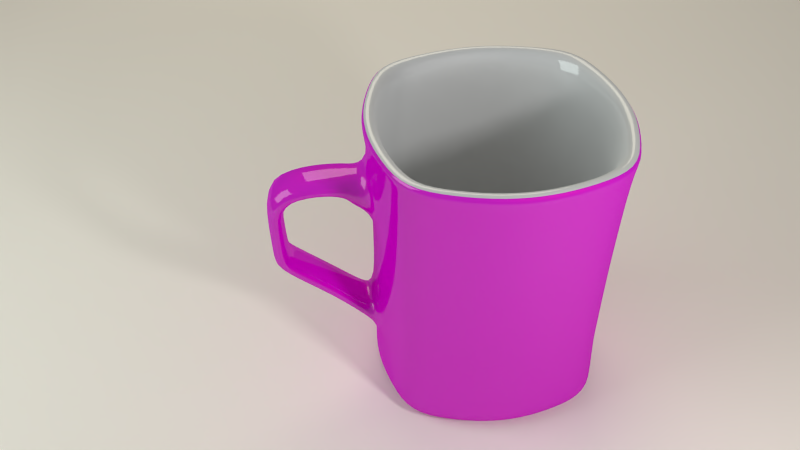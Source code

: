 # Source: nescafemug.blend  (saved by Blender 2.72.0; exported with 4.5.12 LTS)
import bpy
from mathutils import Matrix  # noqa: F401  (used for matrix-valued properties, if any)

bpy.ops.wm.read_factory_settings(use_empty=True)
scene = bpy.context.scene
scene.name = 'Scene'

# ---- collections
col_collection_1 = bpy.data.collections.new('Collection 1'); scene.collection.children.link(col_collection_1)

# ---- images (referenced by path relative to the original .blend; pixels are not part of the script)
import os
ASSET_DIR = os.environ.get("B2B_ASSET_DIR", "")  # directory of the original .blend (textures are referenced by path, not embedded)
HERE = os.path.dirname(os.path.abspath(__file__))  # packed textures are extracted next to this script under _unpacked/

def load_image(name, relpath, width, height, colorspace="sRGB"):
    """Load a texture the original file referenced (path relative to the .blend, or extracted next to this script)."""
    p = next((c for c in (os.path.join(HERE, relpath), os.path.join(ASSET_DIR, relpath)) if relpath and os.path.exists(c)), "")
    if p:
        img = bpy.data.images.load(p, check_existing=True)
        img.name = name
    else:  # same state as the original file: an image datablock whose file is absent (Cycles renders it pink)
        img = bpy.data.images.new(name, width, height)
        img.source = "FILE"
        img.filepath = "//" + (relpath or name)
    img.colorspace_settings.name = colorspace
    return img
img_nescafe_logo_png = load_image('nescafe_logo.png', 'nescafe_logo.png', 1024, 1024, 'sRGB')

# ---- materials (node trees are filled in below, after node groups)
mat_material_005 = bpy.data.materials.new('Material.005')
mat_material_005.alpha_threshold = 0.0
mat_material_005.roughness = 0.5
mat_material_004 = bpy.data.materials.new('Material.004')
mat_material_004.alpha_threshold = 0.0
mat_material_004.roughness = 0.5
mat_material_003 = bpy.data.materials.new('Material.003')
mat_material_003.alpha_threshold = 0.0
mat_material_003.roughness = 0.5
mat_material_001 = bpy.data.materials.new('Material.001')
mat_material_001.alpha_threshold = 0.0
mat_material_001.diffuse_color = (0.6846, 0.8, 0.7278, 1.0)
mat_material_001.roughness = 0.5
mat_material_002 = bpy.data.materials.new('Material.002')
mat_material_002.alpha_threshold = 0.0
mat_material_002.roughness = 0.5

# ---- material node trees
mat_material_005.use_nodes = True; mat_material_005.node_tree.nodes.clear()
_N = mat_material_005.node_tree.nodes; _L = mat_material_005.node_tree.links
n0 = _N.new('ShaderNodeOutputMaterial'); n0.name = 'Material Output'; n0.location = (300, 300)
n1 = _N.new('ShaderNodeEmission'); n1.name = 'Emission'; n1.location = (110, 300)
n1.inputs[0].default_value = (0.8, 0.7498, 0.6103, 1.0)
n1.inputs[1].default_value = 3.0
_L.new(n1.outputs[0], n0.inputs[0])
n0.is_active_output = True
mat_material_004.use_nodes = True; mat_material_004.node_tree.nodes.clear()
_N = mat_material_004.node_tree.nodes; _L = mat_material_004.node_tree.links
n0 = _N.new('ShaderNodeOutputMaterial'); n0.name = 'Material Output'; n0.location = (300, 300)
n1 = _N.new('ShaderNodeEmission'); n1.name = 'Emission'; n1.location = (110, 300)
n1.inputs[0].default_value = (0.7041, 0.8, 0.7769, 1.0)
n1.inputs[1].default_value = 3.0
_L.new(n1.outputs[0], n0.inputs[0])
n0.is_active_output = True
mat_material_003.use_nodes = True; mat_material_003.node_tree.nodes.clear()
_N = mat_material_003.node_tree.nodes; _L = mat_material_003.node_tree.links
n0 = _N.new('ShaderNodeOutputMaterial'); n0.name = 'Material Output'; n0.location = (300, 300)
n1 = _N.new('ShaderNodeBsdfDiffuse'); n1.name = 'Diffuse BSDF'; n1.location = (10, 300)
n1.inputs[0].default_value = (1.0, 0.9425, 0.855, 1.0)
_L.new(n1.outputs[0], n0.inputs[0])
n0.is_active_output = True
mat_material_001.use_nodes = True; mat_material_001.node_tree.nodes.clear()
_N = mat_material_001.node_tree.nodes; _L = mat_material_001.node_tree.links
n0 = _N.new('ShaderNodeBsdfAnisotropic'); n0.name = 'Glossy BSDF'; n0.location = (-118, 259)
n0.distribution = 'BECKMANN'
n0.inputs[0].default_value = (0.2457, 0.0, 0.0001617, 1.0)
n0.inputs[1].default_value = 0.5164
n1 = _N.new('ShaderNodeBsdfAnisotropic'); n1.name = 'Glossy BSDF.001'; n1.location = (-111, 98)
n1.distribution = 'GGX'
n1.inputs[0].default_value = (1.0, 0.9364, 0.9557, 1.0)
n1.inputs[1].default_value = 0.0
n2 = _N.new('ShaderNodeBsdfDiffuse'); n2.name = 'Diffuse BSDF'; n2.location = (14, 444)
n3 = _N.new('ShaderNodeTexImage'); n3.name = 'Image Texture'; n3.location = (-267, 444)
n3.width = 140
n3.image = img_nescafe_logo_png
n4 = _N.new('ShaderNodeTexCoord'); n4.name = 'Texture Coordinate'; n4.location = (-487, 464)
n5 = _N.new('ShaderNodeMixShader'); n5.name = 'Mix Shader.001'; n5.location = (163, 233)
n5.inputs[0].default_value = 0.1818
n6 = _N.new('ShaderNodeOutputMaterial'); n6.name = 'Material Output'; n6.location = (759, 441)
n7 = _N.new('ShaderNodeMixShader'); n7.name = 'Mix Shader'; n7.location = (515, 460)
n7.inputs[0].default_value = 0.3727
_L.new(n2.outputs[0], n7.inputs[1])
_L.new(n0.outputs[0], n5.inputs[1])
_L.new(n5.outputs[0], n7.inputs[2])
_L.new(n1.outputs[0], n5.inputs[2])
_L.new(n3.outputs[0], n2.inputs[0])
_L.new(n4.outputs[2], n3.inputs[0])
_L.new(n7.outputs[0], n6.inputs[0])
n6.is_active_output = True
mat_material_002.use_nodes = True; mat_material_002.node_tree.nodes.clear()
_N = mat_material_002.node_tree.nodes; _L = mat_material_002.node_tree.links
n0 = _N.new('ShaderNodeOutputMaterial'); n0.name = 'Material Output'; n0.location = (669, 360)
n1 = _N.new('ShaderNodeBsdfDiffuse'); n1.name = 'Diffuse BSDF'; n1.location = (-244, 388)
n1.inputs[0].default_value = (0.7743, 0.7743, 0.7743, 1.0)
n2 = _N.new('ShaderNodeMixShader'); n2.name = 'Mix Shader'; n2.location = (407, 364)
n2.inputs[0].default_value = 0.4091
n3 = _N.new('ShaderNodeMixShader'); n3.name = 'Mix Shader.001'; n3.location = (112, 210)
n3.inputs[0].default_value = 0.2727
n4 = _N.new('ShaderNodeBsdfAnisotropic'); n4.name = 'Glossy BSDF'; n4.location = (-211, 72)
n4.distribution = 'GGX'
n4.inputs[1].default_value = 0.0
n5 = _N.new('ShaderNodeBsdfAnisotropic'); n5.name = 'Glossy BSDF.001'; n5.location = (-437, 157)
n5.distribution = 'GGX'
n5.inputs[1].default_value = 0.6519
_L.new(n1.outputs[0], n2.inputs[1])
_L.new(n2.outputs[0], n0.inputs[0])
_L.new(n3.outputs[0], n2.inputs[2])
_L.new(n5.outputs[0], n3.inputs[1])
_L.new(n4.outputs[0], n3.inputs[2])
n0.is_active_output = True

# ---- world
world_world = bpy.data.worlds.new('World'); scene.world = world_world
world_world.use_nodes = True; world_world.node_tree.nodes.clear()
_N = world_world.node_tree.nodes; _L = world_world.node_tree.links
n0 = _N.new('ShaderNodeOutputWorld'); n0.name = 'World Output'; n0.location = (300, 300)
n1 = _N.new('ShaderNodeBackground'); n1.name = 'Background'; n1.location = (10, 300)
n1.inputs[0].default_value = (0.2266, 0.2266, 0.2266, 1.0)
_L.new(n1.outputs[0], n0.inputs[0])
n0.is_active_output = True
world_world.color = (0.05088, 0.05088, 0.05088)
world_world.use_sun_shadow = False
world_world.sun_shadow_jitter_overblur = 0.0
world_world.cycles.sampling_method = 'MANUAL'
world_world.cycles.sample_map_resolution = 256
world_world.light_settings.ao_factor = 0.2149

# ---- cameras
cam_camera = bpy.data.cameras.new('Camera')
cam_camera.clip_end = 100.0
cam_camera.lens = 35.0
cam_camera.sensor_width = 32.0
cam_camera.sensor_height = 18.0
cam_camera.ortho_scale = 7.314
cam_camera.dof.focus_distance = 0.0

# ---- lights
light_lamp = bpy.data.lights.new('Lamp', 'AREA')
light_lamp.transmission_factor = 0.0
light_lamp.cutoff_distance = 30.0
light_lamp.energy = 235.6
light_lamp.shadow_buffer_clip_start = 1.001
light_lamp.shadow_soft_size = 1.0
light_lamp.shadow_maximum_resolution = 0.006
light_lamp.use_absolute_resolution = True
light_lamp.size = 1.0
light_lamp.size_y = 0.1
light_lamp.cycles.use_multiple_importance_sampling = False

# ---- meshes
me_plane_003 = bpy.data.meshes.new('Plane.003')
me_plane_003.from_pydata([(-1.0, -1.0, 0.0), (1.0, -1.0, 0.0), (-1.0, 1.0, 0.0), (1.0, 1.0, 0.0)], [], [(0, 1, 3, 2)])
me_plane_003.materials.append(mat_material_005)
me_plane_003.use_remesh_preserve_volume = False
me_plane_003.use_remesh_preserve_attributes = False
me_plane_003.use_mirror_vertex_groups = False
me_plane_003.update()
me_plane_002 = bpy.data.meshes.new('Plane.002')
me_plane_002.from_pydata([(-1.0, -1.0, 0.0), (1.0, -1.0, 0.0), (-1.0, 1.0, 0.0), (1.0, 1.0, 0.0)], [], [(0, 1, 3, 2)])
me_plane_002.materials.append(mat_material_004)
me_plane_002.use_remesh_preserve_volume = False
me_plane_002.use_remesh_preserve_attributes = False
me_plane_002.use_mirror_vertex_groups = False
me_plane_002.update()
me_plane_001 = bpy.data.meshes.new('Plane.001')
me_plane_001.from_pydata([(-1.0, -1.0, 0.0), (1.0, -1.0, 0.0), (-1.0, 1.0, 0.0), (1.0, 1.0, 0.0)], [], [(0, 1, 3, 2)])
me_plane_001.materials.append(mat_material_003)
me_plane_001.use_remesh_preserve_volume = False
me_plane_001.use_remesh_preserve_attributes = False
me_plane_001.use_mirror_vertex_groups = False
me_plane_001.update()
me_circle_001 = bpy.data.meshes.new('Circle.001')
me_circle_001.from_pydata([(-0.1968, 1.183, 0.174), (-0.5775, 1.092, 0.174), (-0.9496, 0.9435, 0.174), (-1.095, 0.5704, 0.174), (-1.184, 0.1892, 0.174), (-1.183, -0.1968, 0.174), (-1.092, -0.5775, 0.174), (-0.9435, -0.9496, 0.174), (-0.5704, -1.095, 0.174), (-0.1892, -1.184, 0.174), (0.1968, -1.183, 0.174), (0.5775, -1.092, 0.174), (0.9496, -0.9435, 0.174), (1.095, -0.5704, 0.174), (1.184, -0.1892, 0.174), (1.183, 0.1968, 0.174), (1.092, 0.5775, 0.174), (0.9435, 0.9496, 0.174), (0.5704, 1.095, 0.174), (0.1892, 1.184, 0.174), (-0.2102, 1.263, 3.152), (-0.6166, 1.166, 3.152), (-1.014, 1.007, 3.152), (-1.169, 0.6091, 3.152), (-1.265, 0.202, 3.152), (-1.263, -0.2102, 3.152), (-1.166, -0.6166, 3.152), (-1.007, -1.014, 3.152), (-0.6091, -1.169, 3.152), (-0.202, -1.265, 3.152), (0.2102, -1.263, 3.152), (0.6166, -1.166, 3.152), (1.014, -1.007, 3.152), (1.17, -0.6091, 3.152), (1.265, -0.202, 3.152), (1.263, 0.2102, 3.152), (1.166, 0.6166, 3.152), (1.007, 1.014, 3.152), (0.6091, 1.17, 3.152), (0.202, 1.265, 3.152), (-0.2689, -1.193, 2.65), (-0.187, -1.182, 1.712), (-0.2899, -1.168, 0.6333), (0.2975, -1.167, 0.6333), (0.1946, -1.18, 1.712), (0.2766, -1.191, 2.65), (0.5756, 1.111, 2.606), (0.5626, 1.088, 1.712), (0.5577, 1.077, 0.7087), (0.1853, 1.168, 0.7663), (0.187, 1.182, 1.712), (0.1904, 1.201, 2.549), (-0.9603, -0.9666, 2.753), (-0.9277, -0.9337, 1.712), (-0.9203, -0.9263, 0.5621), (-0.5577, -1.077, 0.7087), (-0.5626, -1.088, 1.712), (-0.5756, -1.111, 2.606), (1.107, 0.5828, 2.606), (1.084, 0.5696, 1.712), (1.073, 0.5646, 0.7087), (0.9203, 0.9263, 0.5621), (0.9277, 0.9337, 1.712), (0.9603, 0.9666, 2.753), (-1.199, -0.1982, 2.549), (-1.18, -0.1946, 1.712), (-1.167, -0.1928, 0.7663), (-1.073, -0.5646, 0.7087), (-1.084, -0.5696, 1.712), (-1.107, -0.5827, 2.606), (-1.111, 0.5756, 2.606), (-1.088, 0.5626, 1.712), (-1.077, 0.5577, 0.7087), (-1.168, 0.1853, 0.7663), (-1.182, 0.187, 1.712), (-1.201, 0.1904, 2.549), (1.201, -0.1904, 2.549), (1.182, -0.187, 1.712), (1.168, -0.1853, 0.7663), (1.167, 0.1928, 0.7663), (1.18, 0.1947, 1.712), (1.199, 0.1982, 2.549), (-0.5827, 1.107, 2.606), (-0.5696, 1.084, 1.712), (-0.5646, 1.073, 0.7087), (-0.9263, 0.9203, 0.5621), (-0.9337, 0.9277, 1.712), (-0.9666, 0.9603, 2.753), (0.9666, -0.9603, 2.753), (0.9337, -0.9277, 1.712), (0.9263, -0.9203, 0.5621), (1.077, -0.5577, 0.7087), (1.088, -0.5626, 1.712), (1.111, -0.5756, 2.606), (0.5646, -1.073, 0.7087), (0.5696, -1.084, 1.712), (0.5827, -1.107, 2.606), (-0.1928, 1.167, 0.7663), (-0.1946, 1.18, 1.712), (-0.1982, 1.199, 2.549), (-0.1968, 1.183, 0.07721), (-0.5775, 1.092, 0.07721), (-0.9496, 0.9435, 0.07721), (-1.095, 0.5704, 0.07721), (-1.184, 0.1892, 0.07721), (-1.183, -0.1968, 0.07721), (-1.092, -0.5775, 0.07721), (-0.9435, -0.9496, 0.07721), (-0.5704, -1.095, 0.07721), (-0.1892, -1.184, 0.07721), (0.1968, -1.183, 0.07721), (0.5775, -1.092, 0.07721), (0.9496, -0.9435, 0.07721), (1.095, -0.5704, 0.07721), (1.184, -0.1892, 0.07721), (1.183, 0.1968, 0.07721), (1.092, 0.5775, 0.07721), (0.9435, 0.9496, 0.07721), (0.5704, 1.095, 0.07721), (0.1892, 1.184, 0.07721), (-0.08262, 0.4966, 0.07721), (-0.2424, 0.4582, 0.07721), (-0.3986, 0.3961, 0.07721), (-0.4598, 0.2395, 0.07721), (-0.4972, 0.07942, 0.07721), (-0.4966, -0.08262, 0.07721), (-0.4582, -0.2424, 0.07721), (-0.3961, -0.3986, 0.07721), (-0.2395, -0.4598, 0.07721), (-0.07942, -0.4972, 0.07721), (0.08262, -0.4966, 0.07721), (0.2424, -0.4582, 0.07721), (0.3986, -0.3961, 0.07721), (0.4598, -0.2395, 0.07721), (0.4972, -0.07942, 0.07721), (0.4966, 0.08262, 0.07721), (0.4582, 0.2424, 0.07721), (0.3961, 0.3986, 0.07721), (0.2395, 0.4598, 0.07721), (0.07942, 0.4972, 0.07721), (-1.067e-07, 4.441e-07, 0.07721), (0.205, -1.234, 3.005), (0.1971, 1.236, 3.005), (-0.5942, -1.142, 3.02), (0.9832, 0.9896, 3.058), (-1.139, -0.6015, 3.02), (-1.236, 0.1971, 3.005), (1.234, 0.205, 3.005), (-0.9896, 0.9832, 3.058), (1.142, -0.5942, 3.02), (0.6015, -1.139, 3.02), (-0.205, 1.234, 3.005), (-0.1971, -1.236, 3.005), (0.5942, 1.142, 3.02), (-0.9832, -0.9896, 3.058), (1.139, 0.6015, 3.02), (-1.234, -0.205, 3.005), (-1.142, 0.5942, 3.02), (1.236, -0.1971, 3.005), (-0.6015, 1.139, 3.02), (0.9896, -0.9832, 3.058), (-0.1753, 1.054, 3.152), (-0.5142, 0.972, 3.152), (-0.845, 0.8395, 3.152), (-0.9753, 0.5079, 3.152), (-1.055, 0.1685, 3.152), (-1.054, -0.1753, 3.152), (-0.972, -0.5142, 3.152), (-0.8395, -0.845, 3.152), (-0.5079, -0.9753, 3.152), (-0.1685, -1.055, 3.152), (0.1753, -1.054, 3.152), (0.5142, -0.972, 3.152), (0.845, -0.8395, 3.152), (0.9753, -0.5079, 3.152), (1.055, -0.1685, 3.152), (1.054, 0.1753, 3.152), (0.972, 0.5142, 3.152), (0.8395, 0.845, 3.152), (0.5079, 0.9753, 3.152), (0.1685, 1.055, 3.152), (-0.1822, 1.095, 2.302), (-0.5191, 0.9813, 2.302), (-0.7869, 0.7818, 2.303), (-0.9846, 0.5128, 2.302), (-1.096, 0.1752, 2.302), (-1.095, -0.1822, 2.302), (-0.9813, -0.5191, 2.302), (-0.7818, -0.7869, 2.303), (-0.5128, -0.9846, 2.302), (-0.1752, -1.096, 2.302), (0.1822, -1.095, 2.302), (0.5191, -0.9813, 2.302), (0.7869, -0.7818, 2.303), (0.9846, -0.5128, 2.302), (1.096, -0.1752, 2.302), (1.095, 0.1822, 2.302), (0.9813, 0.5191, 2.302), (0.7818, 0.7869, 2.303), (0.5128, 0.9846, 2.302), (0.1752, 1.096, 2.302), (-0.1809, 1.088, 0.2525), (-0.5155, 0.9745, 0.2525), (-0.7821, 0.777, 0.2525), (-0.9778, 0.5092, 0.2525), (-1.089, 0.1739, 0.2525), (-1.088, -0.1809, 0.2525), (-0.9745, -0.5155, 0.2525), (-0.777, -0.7821, 0.2525), (-0.5092, -0.9778, 0.2525), (-0.1739, -1.089, 0.2525), (0.1809, -1.088, 0.2525), (0.5155, -0.9745, 0.2525), (0.7821, -0.777, 0.2525), (0.9778, -0.5092, 0.2525), (1.089, -0.1739, 0.2525), (1.088, 0.1809, 0.2525), (0.9745, 0.5155, 0.2525), (0.777, 0.7821, 0.2525), (0.5092, 0.9778, 0.2525), (0.1739, 1.089, 0.2525), (-0.1431, 0.8604, 0.2525), (-0.4079, 0.771, 0.2525), (-0.6187, 0.6148, 0.2525), (-0.7736, 0.4029, 0.2525), (-0.8613, 0.1376, 0.2525), (-0.8604, -0.1431, 0.2525), (-0.771, -0.4079, 0.2525), (-0.6148, -0.6187, 0.2525), (-0.4029, -0.7736, 0.2525), (-0.1376, -0.8613, 0.2525), (0.1431, -0.8604, 0.2525), (0.4079, -0.771, 0.2525), (0.6187, -0.6148, 0.2525), (0.7736, -0.4029, 0.2525), (0.8613, -0.1376, 0.2525), (0.8604, 0.1431, 0.2525), (0.771, 0.4079, 0.2525), (0.6148, 0.6187, 0.2525), (0.4029, 0.7736, 0.2525), (0.1376, 0.8613, 0.2525), (-1.591e-07, 5.797e-07, 0.2525), (-0.2665, -1.164, 2.144), (0.2742, -1.163, 2.144), (0.5691, 1.099, 2.159), (0.1887, 1.191, 2.131), (-0.944, -0.9501, 2.233), (-0.5691, -1.099, 2.159), (1.096, 0.5762, 2.159), (0.944, 0.9501, 2.233), (-1.19, -0.1964, 2.131), (-1.096, -0.5762, 2.159), (-1.099, 0.5691, 2.159), (-1.191, 0.1887, 2.131), (1.191, -0.1887, 2.131), (1.19, 0.1964, 2.131), (-0.5762, 1.096, 2.159), (-0.9501, 0.944, 2.233), (0.9501, -0.944, 2.233), (1.099, -0.5691, 2.159), (0.5762, -1.096, 2.159), (-0.1964, 1.19, 2.131), (-0.2386, -1.384, 2.64), (0.2465, -1.383, 2.64), (-0.2365, -1.374, 2.275), (0.2443, -1.372, 2.275), (-0.2358, -1.436, 2.638), (0.2461, -1.434, 2.638), (-0.2337, -1.423, 2.393), (0.2439, -1.421, 2.393), (-0.2291, -1.691, 2.635), (0.2464, -1.69, 2.635), (-0.227, -1.688, 2.467), (0.2442, -1.689, 2.464), (-0.2161, -2.191, 2.574), (0.2358, -2.189, 2.575), (-0.2141, -2.029, 2.373), (0.2338, -2.027, 2.374), (-0.215, -2.192, 2.056), (0.2377, -2.192, 2.057), (-0.213, -2.027, 2.049), (0.2357, -2.027, 2.051), (-0.2131, -2.179, 1.739), (0.2407, -2.179, 1.74), (-0.2112, -2.014, 1.741), (0.2387, -2.014, 1.743), (-0.2132, -2.183, 1.646), (0.2459, -2.183, 1.647), (-0.2112, -1.985, 1.648), (0.2438, -1.985, 1.649), (-0.1814, 1.09, 1.02), (-0.5169, 0.9771, 1.02), (0.5169, -0.9771, 1.02), (0.7839, -0.7788, 1.02), (-0.1744, -1.092, 1.02), (0.1814, -1.09, 1.02), (0.5106, 0.9804, 1.02), (0.1744, 1.092, 1.02), (-0.7788, -0.7839, 1.02), (-0.5106, -0.9804, 1.02), (0.9771, 0.5169, 1.02), (0.7788, 0.7839, 1.02), (-1.09, -0.1814, 1.02), (-0.9771, -0.5169, 1.02), (-0.9804, 0.5106, 1.02), (-1.092, 0.1744, 1.02), (1.092, -0.1744, 1.02), (1.09, 0.1814, 1.02), (-0.7839, 0.7788, 1.02), (0.9804, -0.5106, 1.02), (-0.2907, -1.173, 1.024), (0.2983, -1.171, 1.024), (0.5591, 1.08, 0.9974), (0.1858, 1.172, 1.038), (-0.9224, -0.9284, 0.8929), (-0.5591, -1.08, 0.9974), (1.076, 0.5661, 0.9974), (0.9224, 0.9284, 0.8929), (-1.171, -0.1934, 1.038), (-1.076, -0.5661, 0.9974), (-1.08, 0.5591, 0.9974), (-1.172, 0.1858, 1.038), (1.172, -0.1858, 1.038), (1.171, 0.1934, 1.038), (-0.5661, 1.076, 0.9974), (-0.9284, 0.9224, 0.8929), (0.9284, -0.9224, 0.8929), (1.08, -0.5591, 0.9974), (0.5661, -1.076, 0.9974), (-0.1934, 1.171, 1.038), (-0.2535, -1.289, 0.8168), (0.2594, -1.288, 0.8167), (-0.2542, -1.287, 1.021), (0.2602, -1.286, 1.021), (-0.2202, -1.646, 1.15), (0.2278, -1.646, 1.15), (-0.2208, -1.539, 1.28), (0.2284, -1.538, 1.279), (-0.2194, -1.957, 1.409), (0.2322, -1.956, 1.409), (-0.2199, -1.848, 1.54), (0.2328, -1.848, 1.539)], [], [(152, 141, 30, 29), (153, 142, 39, 38), (154, 143, 28, 27), (155, 144, 37, 36), (156, 145, 26, 25), (157, 146, 24, 23), (158, 147, 35, 34), (159, 148, 22, 21), (160, 149, 33, 32), (141, 150, 31, 30), (142, 151, 20, 39), (143, 152, 29, 28), (144, 153, 38, 37), (145, 154, 27, 26), (146, 156, 25, 24), (147, 155, 36, 35), (148, 157, 23, 22), (149, 158, 34, 33), (151, 159, 21, 20), (150, 160, 32, 31), (9, 10, 43, 42), (310, 311, 44, 41), (242, 243, 265, 264), (18, 19, 49, 48), (312, 313, 50, 47), (244, 245, 51, 46), (7, 8, 55, 54), (314, 315, 56, 53), (246, 247, 57, 52), (16, 17, 61, 60), (316, 317, 62, 59), (248, 249, 63, 58), (5, 6, 67, 66), (318, 319, 68, 65), (250, 251, 69, 64), (3, 4, 73, 72), (320, 321, 74, 71), (252, 253, 75, 70), (14, 15, 79, 78), (322, 323, 80, 77), (254, 255, 81, 76), (1, 2, 85, 84), (324, 325, 86, 83), (256, 257, 87, 82), (12, 13, 91, 90), (326, 327, 92, 89), (258, 259, 93, 88), (10, 11, 94, 43), (311, 328, 95, 44), (243, 260, 96, 45), (19, 0, 97, 49), (313, 329, 98, 50), (245, 261, 99, 51), (8, 9, 42, 55), (315, 310, 41, 56), (247, 242, 40, 57), (17, 18, 48, 61), (317, 312, 47, 62), (249, 244, 46, 63), (6, 7, 54, 67), (319, 314, 53, 68), (251, 246, 52, 69), (4, 5, 66, 73), (321, 318, 65, 74), (253, 250, 64, 75), (15, 16, 60, 79), (323, 316, 59, 80), (255, 248, 58, 81), (2, 3, 72, 85), (325, 320, 71, 86), (257, 252, 70, 87), (13, 14, 78, 91), (327, 322, 77, 92), (259, 254, 76, 93), (0, 1, 84, 97), (329, 324, 83, 98), (261, 256, 82, 99), (11, 12, 90, 94), (328, 326, 89, 95), (260, 258, 88, 96), (10, 9, 109, 110), (19, 18, 118, 119), (8, 7, 107, 108), (17, 16, 116, 117), (6, 5, 105, 106), (4, 3, 103, 104), (15, 14, 114, 115), (2, 1, 101, 102), (13, 12, 112, 113), (11, 10, 110, 111), (0, 19, 119, 100), (9, 8, 108, 109), (18, 17, 117, 118), (7, 6, 106, 107), (5, 4, 104, 105), (16, 15, 115, 116), (3, 2, 102, 103), (14, 13, 113, 114), (1, 0, 100, 101), (12, 11, 111, 112), (117, 116, 136, 137), (106, 105, 125, 126), (104, 103, 123, 124), (115, 114, 134, 135), (102, 101, 121, 122), (113, 112, 132, 133), (111, 110, 130, 131), (100, 119, 139, 120), (109, 108, 128, 129), (118, 117, 137, 138), (107, 106, 126, 127), (105, 104, 124, 125), (116, 115, 135, 136), (103, 102, 122, 123), (114, 113, 133, 134), (101, 100, 120, 121), (112, 111, 131, 132), (110, 109, 129, 130), (119, 118, 138, 139), (108, 107, 127, 128), (130, 129, 140), (139, 138, 140), (128, 127, 140), (137, 136, 140), (126, 125, 140), (124, 123, 140), (135, 134, 140), (122, 121, 140), (133, 132, 140), (131, 130, 140), (120, 139, 140), (129, 128, 140), (138, 137, 140), (127, 126, 140), (125, 124, 140), (136, 135, 140), (123, 122, 140), (134, 133, 140), (121, 120, 140), (132, 131, 140), (40, 45, 141, 152), (46, 51, 142, 153), (52, 57, 143, 154), (58, 63, 144, 155), (64, 69, 145, 156), (70, 75, 146, 157), (76, 81, 147, 158), (82, 87, 148, 159), (88, 93, 149, 160), (45, 96, 150, 141), (51, 99, 151, 142), (57, 40, 152, 143), (63, 46, 153, 144), (69, 52, 154, 145), (75, 64, 156, 146), (81, 58, 155, 147), (87, 70, 157, 148), (93, 76, 158, 149), (99, 82, 159, 151), (96, 88, 160, 150), (30, 31, 172, 171), (39, 20, 161, 180), (28, 29, 170, 169), (37, 38, 179, 178), (26, 27, 168, 167), (24, 25, 166, 165), (35, 36, 177, 176), (22, 23, 164, 163), (33, 34, 175, 174), (20, 21, 162, 161), (31, 32, 173, 172), (29, 30, 171, 170), (38, 39, 180, 179), (27, 28, 169, 168), (36, 37, 178, 177), (25, 26, 167, 166), (23, 24, 165, 164), (34, 35, 176, 175), (21, 22, 163, 162), (32, 33, 174, 173), (179, 180, 200, 199), (168, 169, 189, 188), (177, 178, 198, 197), (166, 167, 187, 186), (164, 165, 185, 184), (175, 176, 196, 195), (162, 163, 183, 182), (173, 174, 194, 193), (171, 172, 192, 191), (180, 161, 181, 200), (169, 170, 190, 189), (178, 179, 199, 198), (167, 168, 188, 187), (165, 166, 186, 185), (176, 177, 197, 196), (163, 164, 184, 183), (174, 175, 195, 194), (161, 162, 182, 181), (172, 173, 193, 192), (170, 171, 191, 190), (290, 291, 202, 201), (292, 293, 213, 212), (294, 295, 211, 210), (296, 297, 220, 219), (298, 299, 209, 208), (300, 301, 218, 217), (302, 303, 207, 206), (304, 305, 205, 204), (306, 307, 216, 215), (291, 308, 203, 202), (293, 309, 214, 213), (295, 292, 212, 211), (297, 290, 201, 220), (299, 294, 210, 209), (301, 296, 219, 218), (303, 298, 208, 207), (305, 302, 206, 205), (307, 300, 217, 216), (308, 304, 204, 203), (309, 306, 215, 214), (205, 206, 226, 225), (216, 217, 237, 236), (203, 204, 224, 223), (214, 215, 235, 234), (201, 202, 222, 221), (212, 213, 233, 232), (210, 211, 231, 230), (219, 220, 240, 239), (208, 209, 229, 228), (217, 218, 238, 237), (206, 207, 227, 226), (204, 205, 225, 224), (215, 216, 236, 235), (202, 203, 223, 222), (213, 214, 234, 233), (211, 212, 232, 231), (220, 201, 221, 240), (209, 210, 230, 229), (218, 219, 239, 238), (207, 208, 228, 227), (240, 221, 241), (229, 230, 241), (238, 239, 241), (227, 228, 241), (225, 226, 241), (236, 237, 241), (223, 224, 241), (234, 235, 241), (221, 222, 241), (232, 233, 241), (230, 231, 241), (239, 240, 241), (228, 229, 241), (237, 238, 241), (226, 227, 241), (224, 225, 241), (235, 236, 241), (222, 223, 241), (233, 234, 241), (231, 232, 241), (41, 44, 243, 242), (47, 50, 245, 244), (53, 56, 247, 246), (59, 62, 249, 248), (65, 68, 251, 250), (71, 74, 253, 252), (77, 80, 255, 254), (83, 86, 257, 256), (89, 92, 259, 258), (44, 95, 260, 243), (50, 98, 261, 245), (56, 41, 242, 247), (62, 47, 244, 249), (68, 53, 246, 251), (74, 65, 250, 253), (80, 59, 248, 255), (86, 71, 252, 257), (92, 77, 254, 259), (98, 83, 256, 261), (95, 89, 258, 260), (264, 265, 269, 268), (40, 242, 264, 262), (45, 40, 262, 263), (243, 45, 263, 265), (268, 269, 273, 272), (262, 264, 268, 266), (263, 262, 266, 267), (265, 263, 267, 269), (272, 273, 277, 276), (266, 268, 272, 270), (267, 266, 270, 271), (269, 267, 271, 273), (276, 277, 281, 280), (270, 272, 276, 274), (271, 270, 274, 275), (273, 271, 275, 277), (280, 281, 285, 284), (274, 276, 280, 278), (275, 274, 278, 279), (277, 275, 279, 281), (284, 285, 289, 288), (278, 280, 284, 282), (279, 278, 282, 283), (281, 279, 283, 285), (288, 340, 338, 286), (282, 284, 288, 286), (283, 282, 286, 287), (285, 283, 287, 289), (181, 182, 291, 290), (192, 193, 293, 292), (190, 191, 295, 294), (199, 200, 297, 296), (188, 189, 299, 298), (197, 198, 301, 300), (186, 187, 303, 302), (184, 185, 305, 304), (195, 196, 307, 306), (182, 183, 308, 291), (193, 194, 309, 293), (191, 192, 292, 295), (200, 181, 290, 297), (189, 190, 294, 299), (198, 199, 296, 301), (187, 188, 298, 303), (185, 186, 302, 305), (196, 197, 300, 307), (183, 184, 304, 308), (194, 195, 306, 309), (311, 310, 332, 333), (48, 49, 313, 312), (54, 55, 315, 314), (60, 61, 317, 316), (66, 67, 319, 318), (72, 73, 321, 320), (78, 79, 323, 322), (84, 85, 325, 324), (90, 91, 327, 326), (43, 94, 328, 311), (49, 97, 329, 313), (55, 42, 310, 315), (61, 48, 312, 317), (67, 54, 314, 319), (73, 66, 318, 321), (79, 60, 316, 323), (85, 72, 320, 325), (91, 78, 322, 327), (97, 84, 324, 329), (94, 90, 326, 328), (333, 332, 336, 337), (43, 311, 333, 331), (42, 43, 331, 330), (310, 42, 330, 332), (337, 336, 340, 341), (331, 333, 337, 335), (330, 331, 335, 334), (332, 330, 334, 336), (289, 341, 340, 288), (335, 337, 341, 339), (334, 335, 339, 338), (336, 334, 338, 340), (286, 338, 339, 287), (287, 339, 341, 289)])
me_circle_001.polygons.foreach_set('use_smooth', [True] * 362)
me_circle_001.polygons.foreach_set('material_index', [0, 0, 0, 0, 0, 0, 0, 0, 0, 0, 0, 0, 0, 0, 0, 0, 0, 0, 0, 0, 0, 0, 0, 0, 0, 0, 0, 0, 0, 0, 0, 0, 0, 0, 0, 0, 0, 0, 0, 0, 0, 0, 0, 0, 0, 0, 0, 0, 0, 0, 0, 0, 0, 0, 0, 0, 0, 0, 0, 0, 0, 0, 0, 0, 0, 0, 0, 0, 0, 0, 0, 0, 0, 0, 0, 0, 0, 0, 0, 0, 0, 0, 0, 0, 0, 0, 0, 0, 0, 0, 0, 0, 0, 0, 0, 0, 0, 0, 0, 0, 0, 0, 0, 0, 0, 0, 0, 0, 0, 0, 0, 0, 0, 0, 0, 0, 0, 0, 0, 0, 0, 0, 0, 0, 0, 0, 0, 0, 0, 0, 0, 0, 0, 0, 0, 0, 0, 0, 0, 0, 0, 0, 0, 0, 0, 0, 0, 0, 0, 0, 0, 0, 0, 0, 0, 0, 0, 0, 0, 0, 1, 1, 1, 1, 1, 1, 1, 1, 1, 1, 1, 1, 1, 1, 1, 1, 1, 1, 1, 1, 1, 1, 1, 1, 1, 1, 1, 1, 1, 1, 1, 1, 1, 1, 1, 1, 1, 1, 1, 1, 1, 1, 1, 1, 1, 1, 1, 1, 1, 1, 1, 1, 1, 1, 1, 1, 1, 1, 1, 1, 1, 1, 1, 1, 1, 1, 1, 1, 1, 1, 1, 1, 1, 1, 1, 1, 1, 1, 1, 1, 1, 1, 1, 1, 1, 1, 1, 1, 1, 1, 1, 1, 1, 1, 1, 1, 1, 1, 1, 1, 0, 0, 0, 0, 0, 0, 0, 0, 0, 0, 0, 0, 0, 0, 0, 0, 0, 0, 0, 0, 0, 0, 0, 0, 0, 0, 0, 0, 0, 0, 0, 0, 0, 0, 0, 0, 0, 0, 0, 0, 0, 0, 0, 0, 0, 0, 0, 0, 1, 1, 1, 1, 1, 1, 1, 1, 1, 1, 1, 1, 1, 1, 1, 1, 1, 1, 1, 1, 0, 0, 0, 0, 0, 0, 0, 0, 0, 0, 0, 0, 0, 0, 0, 0, 0, 0, 0, 0, 0, 0, 0, 0, 0, 0, 0, 0, 0, 0, 0, 0, 0, 0])
_uv = me_circle_001.uv_layers.new(name='UVMap')
_uv.uv.foreach_set('vector', [0.9255, 0.7234, 0.9255, 0.723, 0.9442, 0.732, 0.9442, 0.7324, 0.9299, 0.01128, 0.9281, -0.01673, 0.9469, -0.02497, 0.9468, 0.0035, 0.9325, 0.6498, 0.9275, 0.6954, 0.9443, 0.7039, 0.9445, 0.6573, 0.9293, 0.1732, 0.9346, 0.05714, 0.9466, 0.05007, 0.9462, 0.1691, 0.9266, 0.4147, 0.9281, 0.5335, 0.9449, 0.5383, 0.9453, 0.4166, 0.9293, 0.1754, 0.927, 0.2943, 0.9458, 0.2932, 0.9462, 0.1713, 0.9266, 0.4123, 0.927, 0.2919, 0.9458, 0.2908, 0.9453, 0.4142, 0.9299, 0.01243, 0.9346, 0.05904, 0.9466, 0.05202, 0.9468, 0.004683, 0.9325, 0.6479, 0.9281, 0.5313, 0.9449, 0.5361, 0.9445, 0.6554, 0.9255, 0.723, 0.9275, 0.6943, 0.9443, 0.7027, 0.9442, 0.732, 0.9281, -0.01673, 0.9281, -0.01634, 0.9469, -0.02457, 0.9469, -0.02497, 0.9275, 0.6954, 0.9255, 0.7234, 0.9442, 0.7324, 0.9443, 0.7039, 0.9346, 0.05714, 0.9299, 0.01128, 0.9468, 0.0035, 0.9466, 0.05007, 0.9281, 0.5335, 0.9325, 0.6498, 0.9445, 0.6573, 0.9449, 0.5383, 0.927, 0.2943, 0.9266, 0.4147, 0.9453, 0.4166, 0.9458, 0.2932, 0.927, 0.2919, 0.9293, 0.1732, 0.9462, 0.1691, 0.9458, 0.2908, 0.9346, 0.05904, 0.9293, 0.1754, 0.9462, 0.1713, 0.9466, 0.05202, 0.9281, 0.5313, 0.9266, 0.4123, 0.9453, 0.4142, 0.9449, 0.5361, 0.9281, -0.01634, 0.9299, 0.01243, 0.9468, 0.004683, 0.9469, -0.02457, 0.9275, 0.6943, 0.9325, 0.6479, 0.9445, 0.6554, 0.9443, 0.7027, 0.5648, 0.7006, 0.5648, 0.7002, 0.6233, 0.6965, 0.6233, 0.697, 0.6732, 0.6993, 0.6732, 0.6989, 0.7608, 0.7034, 0.7608, 0.7038, 0.8158, 0.6997, 0.8158, 0.6992, 0.8324, 0.7624, 0.8324, 0.7628, 0.5672, 0.01802, 0.5673, -0.008645, 0.6427, -0.00235, 0.6353, 0.02497, 0.6721, 0.02478, 0.6774, -0.002774, 0.7633, -0.003822, 0.7632, 0.02429, 0.8202, 0.02192, 0.8166, -0.005599, 0.87, -0.007376, 0.8771, 0.01954, 0.565, 0.6303, 0.5649, 0.674, 0.633, 0.6698, 0.6145, 0.6244, 0.6567, 0.6258, 0.6698, 0.6715, 0.7609, 0.6756, 0.7611, 0.6295, 0.8274, 0.6358, 0.8178, 0.6803, 0.8748, 0.685, 0.8937, 0.6421, 0.5666, 0.1731, 0.567, 0.06163, 0.6164, 0.06962, 0.6348, 0.1783, 0.6715, 0.1786, 0.6586, 0.06984, 0.763, 0.07039, 0.7626, 0.1794, 0.8196, 0.1786, 0.8294, 0.06682, 0.8957, 0.06324, 0.8766, 0.1778, 0.5769, 0.5519, 0.5765, 0.4379, 0.6447, 0.4404, 0.6524, 0.5516, 0.6871, 0.5507, 0.6815, 0.4392, 0.7725, 0.4363, 0.7729, 0.5486, 0.8263, 0.547, 0.8295, 0.4332, 0.8865, 0.4301, 0.8796, 0.5454, 0.5777, 0.7816, 0.5773, 0.6675, 0.6528, 0.6648, 0.6459, 0.7765, 0.6826, 0.7761, 0.6875, 0.6642, 0.7733, 0.6629, 0.7737, 0.7753, 0.8307, 0.7761, 0.8267, 0.6623, 0.88, 0.6617, 0.8877, 0.7769, 0.5658, 0.4026, 0.5662, 0.2871, 0.6417, 0.2898, 0.6413, 0.403, 0.676, 0.4039, 0.6764, 0.2903, 0.7622, 0.2917, 0.7618, 0.406, 0.8152, 0.4076, 0.8156, 0.2922, 0.8689, 0.2928, 0.8685, 0.4092, 0.5672, 0.01913, 0.567, 0.06346, 0.6164, 0.07141, 0.6353, 0.02606, 0.6721, 0.02586, 0.6586, 0.07163, 0.763, 0.07219, 0.7632, 0.02538, 0.8201, 0.02302, 0.8294, 0.06864, 0.8957, 0.0651, 0.8771, 0.02066, 0.565, 0.6285, 0.5654, 0.5168, 0.6336, 0.5144, 0.6145, 0.6226, 0.6567, 0.6241, 0.6704, 0.5155, 0.7614, 0.5184, 0.7611, 0.6277, 0.8274, 0.634, 0.8184, 0.5215, 0.8754, 0.5246, 0.8937, 0.6402, 0.5648, 0.7002, 0.5649, 0.6728, 0.633, 0.6687, 0.6233, 0.6965, 0.6732, 0.6989, 0.6698, 0.6704, 0.7609, 0.6745, 0.7608, 0.7034, 0.8158, 0.6992, 0.8178, 0.6792, 0.8748, 0.6839, 0.8803, 0.709, 0.5673, -0.008645, 0.5673, -0.008272, 0.6427, -0.001985, 0.6427, -0.00235, 0.6774, -0.002774, 0.6774, -0.002408, 0.7633, -0.003454, 0.7633, -0.003822, 0.8166, -0.005599, 0.8166, -0.005227, 0.87, -0.007001, 0.87, -0.007376, 0.5649, 0.674, 0.5648, 0.7006, 0.6233, 0.697, 0.633, 0.6698, 0.6698, 0.6715, 0.6732, 0.6993, 0.7608, 0.7038, 0.7609, 0.6756, 0.8178, 0.6803, 0.8158, 0.6997, 0.8803, 0.7095, 0.8748, 0.685, 0.567, 0.06163, 0.5672, 0.01802, 0.6353, 0.02497, 0.6164, 0.06962, 0.6586, 0.06984, 0.6721, 0.02478, 0.7632, 0.02429, 0.763, 0.07039, 0.8294, 0.06682, 0.8202, 0.02192, 0.8771, 0.01954, 0.8957, 0.06324, 0.5765, 0.4379, 0.5761, 0.3265, 0.6256, 0.3325, 0.6447, 0.4404, 0.6815, 0.4392, 0.6678, 0.331, 0.7722, 0.3273, 0.7725, 0.4363, 0.8295, 0.4332, 0.8385, 0.321, 0.9048, 0.3148, 0.8865, 0.4301, 0.5773, 0.6675, 0.5769, 0.5519, 0.6524, 0.5516, 0.6528, 0.6648, 0.6875, 0.6642, 0.6871, 0.5507, 0.7729, 0.5486, 0.7733, 0.6629, 0.8267, 0.6623, 0.8263, 0.547, 0.8796, 0.5454, 0.88, 0.6617, 0.5662, 0.2871, 0.5666, 0.1731, 0.6348, 0.1783, 0.6417, 0.2898, 0.6764, 0.2903, 0.6715, 0.1786, 0.7626, 0.1794, 0.7622, 0.2917, 0.8156, 0.2922, 0.8196, 0.1786, 0.8766, 0.1778, 0.8689, 0.2928, 0.5781, 0.8934, 0.5777, 0.7816, 0.6459, 0.7765, 0.6276, 0.8854, 0.6697, 0.8852, 0.6826, 0.7761, 0.7737, 0.7753, 0.7741, 0.8846, 0.8405, 0.8882, 0.8307, 0.7761, 0.8877, 0.7769, 0.9068, 0.8917, 0.5654, 0.5168, 0.5658, 0.4026, 0.6413, 0.403, 0.6336, 0.5144, 0.6704, 0.5155, 0.676, 0.4039, 0.7618, 0.406, 0.7614, 0.5184, 0.8184, 0.5215, 0.8152, 0.4076, 0.8685, 0.4092, 0.8754, 0.5246, 0.5673, -0.008272, 0.5672, 0.01913, 0.6353, 0.02606, 0.6427, -0.001985, 0.6774, -0.002408, 0.6721, 0.02586, 0.7632, 0.02538, 0.7633, -0.003454, 0.8166, -0.005227, 0.8201, 0.02302, 0.8771, 0.02066, 0.87, -0.007001, 0.5649, 0.6728, 0.565, 0.6285, 0.6145, 0.6226, 0.633, 0.6687, 0.6698, 0.6704, 0.6567, 0.6241, 0.7611, 0.6277, 0.7609, 0.6745, 0.8178, 0.6792, 0.8274, 0.634, 0.8937, 0.6402, 0.8748, 0.6839, 0.5648, 0.7002, 0.5648, 0.7006, 0.5524, 0.7004, 0.5524, 0.7, 0.5673, -0.008645, 0.5672, 0.01802, 0.5548, 0.01777, 0.5549, -0.008895, 0.5649, 0.674, 0.565, 0.6303, 0.5527, 0.6301, 0.5525, 0.6737, 0.567, 0.06163, 0.5666, 0.1731, 0.5543, 0.1728, 0.5547, 0.06138, 0.5654, 0.5189, 0.5658, 0.4049, 0.5535, 0.4047, 0.5531, 0.5186, 0.5662, 0.2893, 0.5666, 0.1752, 0.5543, 0.1749, 0.5539, 0.2891, 0.5662, 0.2871, 0.5658, 0.4026, 0.5535, 0.4024, 0.5539, 0.2868, 0.567, 0.06346, 0.5672, 0.01913, 0.5548, 0.01888, 0.5547, 0.06321, 0.5654, 0.5168, 0.565, 0.6285, 0.5527, 0.6283, 0.5531, 0.5165, 0.5649, 0.6728, 0.5648, 0.7002, 0.5524, 0.7, 0.5525, 0.6726, 0.5673, -0.008272, 0.5673, -0.008645, 0.5549, -0.008895, 0.5549, -0.008523, 0.5648, 0.7006, 0.5649, 0.674, 0.5525, 0.6737, 0.5524, 0.7004, 0.5672, 0.01802, 0.567, 0.06163, 0.5547, 0.06138, 0.5548, 0.01777, 0.565, 0.6303, 0.5654, 0.5189, 0.5531, 0.5186, 0.5527, 0.6301, 0.5658, 0.4049, 0.5662, 0.2893, 0.5539, 0.2891, 0.5535, 0.4047, 0.5666, 0.1731, 0.5662, 0.2871, 0.5539, 0.2868, 0.5543, 0.1728, 0.5666, 0.1752, 0.567, 0.06346, 0.5547, 0.06321, 0.5543, 0.1749, 0.5658, 0.4026, 0.5654, 0.5168, 0.5531, 0.5165, 0.5535, 0.4024, 0.5672, 0.01913, 0.5673, -0.008272, 0.5549, -0.008523, 0.5548, 0.01888, 0.565, 0.6285, 0.5649, 0.6728, 0.5525, 0.6726, 0.5527, 0.6283, 0.5547, 0.06138, 0.5543, 0.1728, 0.5539, 0.2731, 0.5541, 0.2264, 0.5531, 0.5186, 0.5535, 0.4047, 0.5536, 0.3705, 0.5534, 0.4183, 0.5539, 0.2891, 0.5543, 0.1749, 0.5539, 0.274, 0.5538, 0.322, 0.5539, 0.2868, 0.5535, 0.4024, 0.5536, 0.3695, 0.5538, 0.321, 0.5547, 0.06321, 0.5548, 0.01888, 0.5542, 0.2085, 0.5541, 0.2271, 0.5531, 0.5165, 0.5527, 0.6283, 0.5533, 0.4643, 0.5534, 0.4174, 0.5525, 0.6726, 0.5524, 0.7, 0.5532, 0.4945, 0.5532, 0.4829, 0.5549, -0.008523, 0.5549, -0.008895, 0.5542, 0.1969, 0.5542, 0.197, 0.5524, 0.7004, 0.5525, 0.6737, 0.5532, 0.4834, 0.5532, 0.4946, 0.5548, 0.01777, 0.5547, 0.06138, 0.5541, 0.2264, 0.5542, 0.2081, 0.5527, 0.6301, 0.5531, 0.5186, 0.5534, 0.4183, 0.5533, 0.4651, 0.5535, 0.4047, 0.5539, 0.2891, 0.5538, 0.322, 0.5536, 0.3705, 0.5543, 0.1728, 0.5539, 0.2868, 0.5538, 0.321, 0.5539, 0.2731, 0.5543, 0.1749, 0.5547, 0.06321, 0.5541, 0.2271, 0.5539, 0.274, 0.5535, 0.4024, 0.5531, 0.5165, 0.5534, 0.4174, 0.5536, 0.3695, 0.5548, 0.01888, 0.5549, -0.008523, 0.5542, 0.197, 0.5542, 0.2085, 0.5527, 0.6283, 0.5525, 0.6726, 0.5532, 0.4829, 0.5533, 0.4643, 0.5524, 0.7, 0.5524, 0.7004, 0.5532, 0.4946, 0.5532, 0.4945, 0.5549, -0.008895, 0.5548, 0.01777, 0.5542, 0.2081, 0.5542, 0.1969, 0.5525, 0.6737, 0.5527, 0.6301, 0.5533, 0.4651, 0.5532, 0.4834, 0.5532, 0.4945, 0.5532, 0.4946, 0.5537, 0.3457, 0.5542, 0.1969, 0.5542, 0.2081, 0.5537, 0.3457, 0.5532, 0.4834, 0.5533, 0.4651, 0.5537, 0.3457, 0.5541, 0.2264, 0.5539, 0.2731, 0.5537, 0.3457, 0.5534, 0.4183, 0.5536, 0.3705, 0.5537, 0.3457, 0.5538, 0.322, 0.5539, 0.274, 0.5537, 0.3457, 0.5538, 0.321, 0.5536, 0.3695, 0.5537, 0.3457, 0.5541, 0.2271, 0.5542, 0.2085, 0.5537, 0.3457, 0.5534, 0.4174, 0.5533, 0.4643, 0.5537, 0.3457, 0.5532, 0.4829, 0.5532, 0.4945, 0.5537, 0.3457, 0.5542, 0.197, 0.5542, 0.1969, 0.5537, 0.3457, 0.5532, 0.4946, 0.5532, 0.4834, 0.5537, 0.3457, 0.5542, 0.2081, 0.5541, 0.2264, 0.5537, 0.3457, 0.5533, 0.4651, 0.5534, 0.4183, 0.5537, 0.3457, 0.5536, 0.3705, 0.5538, 0.322, 0.5537, 0.3457, 0.5539, 0.2731, 0.5538, 0.321, 0.5537, 0.3457, 0.5539, 0.274, 0.5541, 0.2271, 0.5537, 0.3457, 0.5536, 0.3695, 0.5534, 0.4174, 0.5537, 0.3457, 0.5542, 0.2085, 0.5542, 0.197, 0.5537, 0.3457, 0.5533, 0.4643, 0.5532, 0.4829, 0.5537, 0.3457, 0.8803, 0.7095, 0.8803, 0.709, 0.9255, 0.723, 0.9255, 0.7234, 0.8771, 0.01954, 0.87, -0.007376, 0.9281, -0.01673, 0.9299, 0.01128, 0.8937, 0.6421, 0.8748, 0.685, 0.9275, 0.6954, 0.9325, 0.6498, 0.8766, 0.1778, 0.8957, 0.06324, 0.9346, 0.05714, 0.9293, 0.1732, 0.8796, 0.5454, 0.8865, 0.4301, 0.9392, 0.4234, 0.9377, 0.5421, 0.8877, 0.7769, 0.88, 0.6617, 0.9381, 0.6625, 0.9404, 0.7814, 0.8685, 0.4092, 0.8689, 0.2928, 0.927, 0.2919, 0.9266, 0.4123, 0.8771, 0.02066, 0.8957, 0.0651, 0.9346, 0.05904, 0.9299, 0.01243, 0.8937, 0.6402, 0.8754, 0.5246, 0.9281, 0.5313, 0.9325, 0.6479, 0.8803, 0.709, 0.8748, 0.6839, 0.9275, 0.6943, 0.9255, 0.723, 0.87, -0.007376, 0.87, -0.007001, 0.9281, -0.01634, 0.9281, -0.01673, 0.8748, 0.685, 0.8803, 0.7095, 0.9255, 0.7234, 0.9275, 0.6954, 0.8957, 0.06324, 0.8771, 0.01954, 0.9299, 0.01128, 0.9346, 0.05714, 0.8865, 0.4301, 0.9048, 0.3148, 0.9436, 0.3071, 0.9392, 0.4234, 0.88, 0.6617, 0.8796, 0.5454, 0.9377, 0.5421, 0.9381, 0.6625, 0.8689, 0.2928, 0.8766, 0.1778, 0.9293, 0.1732, 0.927, 0.2919, 0.9068, 0.8917, 0.8877, 0.7769, 0.9404, 0.7814, 0.9457, 0.8978, 0.8754, 0.5246, 0.8685, 0.4092, 0.9266, 0.4123, 0.9281, 0.5313, 0.87, -0.007001, 0.8771, 0.02066, 0.9299, 0.01243, 0.9281, -0.01634, 0.8748, 0.6839, 0.8937, 0.6402, 0.9325, 0.6479, 0.9275, 0.6943, 0.9442, 0.732, 0.9443, 0.7027, 0.9445, 0.6448, 0.9444, 0.6692, 0.9469, -0.02497, 0.9469, -0.02457, 0.9467, 0.03815, 0.9467, 0.03781, 0.9443, 0.7039, 0.9442, 0.7324, 0.9444, 0.6696, 0.9445, 0.6457, 0.9466, 0.05007, 0.9468, 0.0035, 0.9466, 0.06164, 0.9464, 0.1007, 0.9449, 0.5383, 0.9445, 0.6573, 0.9447, 0.6067, 0.945, 0.5077, 0.9458, 0.2932, 0.9453, 0.4166, 0.9454, 0.4062, 0.9457, 0.3032, 0.9458, 0.2908, 0.9462, 0.1691, 0.9461, 0.1997, 0.9457, 0.3012, 0.9466, 0.05202, 0.9462, 0.1713, 0.9461, 0.2016, 0.9464, 0.1023, 0.9449, 0.5361, 0.9453, 0.4142, 0.9454, 0.4042, 0.945, 0.5058, 0.9469, -0.02457, 0.9468, 0.004683, 0.9466, 0.06263, 0.9467, 0.03815, 0.9443, 0.7027, 0.9445, 0.6554, 0.9447, 0.6051, 0.9445, 0.6448, 0.9442, 0.7324, 0.9442, 0.732, 0.9444, 0.6692, 0.9444, 0.6696, 0.9468, 0.0035, 0.9469, -0.02497, 0.9467, 0.03781, 0.9466, 0.06164, 0.9445, 0.6573, 0.9443, 0.7039, 0.9445, 0.6457, 0.9447, 0.6067, 0.9462, 0.1691, 0.9466, 0.05007, 0.9464, 0.1007, 0.9461, 0.1997, 0.9453, 0.4166, 0.9449, 0.5383, 0.945, 0.5077, 0.9454, 0.4062, 0.9462, 0.1713, 0.9458, 0.2932, 0.9457, 0.3032, 0.9461, 0.2016, 0.9453, 0.4142, 0.9458, 0.2908, 0.9457, 0.3012, 0.9454, 0.4042, 0.9468, 0.004683, 0.9466, 0.05202, 0.9464, 0.1023, 0.9466, 0.06263, 0.9445, 0.6554, 0.9449, 0.5361, 0.945, 0.5058, 0.9447, 0.6051, 0.9466, 0.06164, 0.9467, 0.03781, 0.8384, 0.02317, 0.8383, 0.05666, 0.9447, 0.6067, 0.9445, 0.6457, 0.8362, 0.6463, 0.8365, 0.5871, 0.9461, 0.1997, 0.9464, 0.1007, 0.8381, 0.1159, 0.8378, 0.196, 0.9454, 0.4062, 0.945, 0.5077, 0.8367, 0.5069, 0.837, 0.4061, 0.9461, 0.2016, 0.9457, 0.3032, 0.8374, 0.299, 0.8378, 0.1979, 0.9454, 0.4042, 0.9457, 0.3012, 0.8374, 0.2969, 0.837, 0.4039, 0.9466, 0.06263, 0.9464, 0.1023, 0.8381, 0.1174, 0.8383, 0.05765, 0.9447, 0.6051, 0.945, 0.5058, 0.8367, 0.505, 0.8365, 0.5856, 0.9444, 0.6692, 0.9445, 0.6448, 0.8362, 0.6453, 0.836, 0.6795, 0.9467, 0.03781, 0.9467, 0.03815, 0.8383, 0.02352, 0.8384, 0.02317, 0.9445, 0.6457, 0.9444, 0.6696, 0.836, 0.6798, 0.8362, 0.6463, 0.9464, 0.1007, 0.9466, 0.06164, 0.8383, 0.05666, 0.8381, 0.1159, 0.945, 0.5077, 0.9447, 0.6067, 0.8365, 0.5871, 0.8367, 0.5069, 0.9457, 0.3032, 0.9454, 0.4062, 0.837, 0.4061, 0.8374, 0.299, 0.9457, 0.3012, 0.9461, 0.1997, 0.8378, 0.196, 0.8374, 0.2969, 0.9464, 0.1023, 0.9461, 0.2016, 0.8378, 0.1979, 0.8381, 0.1174, 0.945, 0.5058, 0.9454, 0.4042, 0.837, 0.4039, 0.8367, 0.505, 0.9467, 0.03815, 0.9466, 0.06263, 0.8383, 0.05765, 0.8383, 0.02352, 0.9445, 0.6448, 0.9447, 0.6051, 0.8365, 0.5856, 0.8362, 0.6453, 0.9444, 0.6696, 0.9444, 0.6692, 0.836, 0.6795, 0.836, 0.6798, 0.6749, 0.02166, 0.6748, 0.05561, 0.5771, 0.05439, 0.5772, 0.02055, 0.6728, 0.6407, 0.673, 0.5814, 0.5752, 0.5789, 0.575, 0.638, 0.6726, 0.675, 0.6726, 0.6747, 0.5749, 0.6718, 0.5749, 0.6722, 0.6748, 0.05462, 0.6749, 0.02131, 0.5772, 0.0202, 0.5771, 0.0534, 0.673, 0.5829, 0.6728, 0.6417, 0.575, 0.639, 0.5752, 0.5804, 0.6743, 0.1934, 0.6746, 0.1135, 0.5768, 0.112, 0.5766, 0.1918, 0.6736, 0.4025, 0.6732, 0.5029, 0.5755, 0.5006, 0.5758, 0.4004, 0.6743, 0.1953, 0.674, 0.296, 0.5762, 0.2941, 0.5766, 0.1937, 0.6736, 0.4004, 0.674, 0.2939, 0.5762, 0.292, 0.5758, 0.3983, 0.6748, 0.05561, 0.6746, 0.115, 0.5768, 0.1135, 0.5771, 0.05439, 0.673, 0.5814, 0.6732, 0.5011, 0.5755, 0.4987, 0.5752, 0.5789, 0.6726, 0.6747, 0.6728, 0.6407, 0.575, 0.638, 0.5749, 0.6718, 0.6749, 0.02131, 0.6749, 0.02166, 0.5772, 0.02055, 0.5772, 0.0202, 0.6728, 0.6417, 0.6726, 0.675, 0.5749, 0.6722, 0.575, 0.639, 0.6746, 0.1135, 0.6748, 0.05462, 0.5771, 0.0534, 0.5768, 0.112, 0.6732, 0.5029, 0.673, 0.5829, 0.5752, 0.5804, 0.5755, 0.5006, 0.674, 0.296, 0.6736, 0.4025, 0.5758, 0.4004, 0.5762, 0.2941, 0.674, 0.2939, 0.6743, 0.1934, 0.5766, 0.1918, 0.5762, 0.292, 0.6746, 0.115, 0.6743, 0.1953, 0.5766, 0.1937, 0.5768, 0.1135, 0.6732, 0.5011, 0.6736, 0.4004, 0.5758, 0.3983, 0.5755, 0.4987, 0.5762, 0.2941, 0.5758, 0.4004, 0.5759, 0.389, 0.5762, 0.305, 0.5762, 0.292, 0.5766, 0.1918, 0.5765, 0.2241, 0.5762, 0.3033, 0.5768, 0.1135, 0.5766, 0.1937, 0.5764, 0.2256, 0.5767, 0.1621, 0.5755, 0.4987, 0.5758, 0.3983, 0.5759, 0.3874, 0.5756, 0.4668, 0.5772, 0.02055, 0.5771, 0.05439, 0.5768, 0.1153, 0.5769, 0.08856, 0.575, 0.638, 0.5752, 0.5789, 0.5754, 0.5303, 0.5752, 0.577, 0.5749, 0.6722, 0.5749, 0.6718, 0.5751, 0.6038, 0.5751, 0.6041, 0.5771, 0.0534, 0.5772, 0.0202, 0.5769, 0.08829, 0.5768, 0.1145, 0.5752, 0.5804, 0.575, 0.639, 0.5752, 0.5778, 0.5754, 0.5315, 0.5766, 0.1918, 0.5768, 0.112, 0.5767, 0.1609, 0.5765, 0.2241, 0.5758, 0.4004, 0.5755, 0.5006, 0.5756, 0.4683, 0.5759, 0.389, 0.5766, 0.1937, 0.5762, 0.2941, 0.5762, 0.305, 0.5764, 0.2256, 0.5758, 0.3983, 0.5762, 0.292, 0.5762, 0.3033, 0.5759, 0.3874, 0.5771, 0.05439, 0.5768, 0.1135, 0.5767, 0.1621, 0.5768, 0.1153, 0.5752, 0.5789, 0.5755, 0.4987, 0.5756, 0.4668, 0.5754, 0.5303, 0.5749, 0.6718, 0.575, 0.638, 0.5752, 0.577, 0.5751, 0.6038, 0.5772, 0.0202, 0.5772, 0.02055, 0.5769, 0.08856, 0.5769, 0.08829, 0.575, 0.639, 0.5749, 0.6722, 0.5751, 0.6041, 0.5752, 0.5778, 0.5768, 0.112, 0.5771, 0.0534, 0.5768, 0.1145, 0.5767, 0.1609, 0.5755, 0.5006, 0.5752, 0.5804, 0.5754, 0.5315, 0.5756, 0.4683, 0.5769, 0.08829, 0.5769, 0.08856, 0.576, 0.3462, 0.5752, 0.5778, 0.5751, 0.6041, 0.576, 0.3462, 0.5767, 0.1609, 0.5768, 0.1145, 0.576, 0.3462, 0.5756, 0.4683, 0.5754, 0.5315, 0.576, 0.3462, 0.5762, 0.305, 0.5759, 0.389, 0.576, 0.3462, 0.5762, 0.3033, 0.5765, 0.2241, 0.576, 0.3462, 0.5767, 0.1621, 0.5764, 0.2256, 0.576, 0.3462, 0.5756, 0.4668, 0.5759, 0.3874, 0.576, 0.3462, 0.5769, 0.08856, 0.5768, 0.1153, 0.576, 0.3462, 0.5752, 0.577, 0.5754, 0.5303, 0.576, 0.3462, 0.5751, 0.6041, 0.5751, 0.6038, 0.576, 0.3462, 0.5768, 0.1145, 0.5769, 0.08829, 0.576, 0.3462, 0.5754, 0.5315, 0.5752, 0.5778, 0.576, 0.3462, 0.5765, 0.2241, 0.5767, 0.1609, 0.576, 0.3462, 0.5759, 0.389, 0.5756, 0.4683, 0.576, 0.3462, 0.5764, 0.2256, 0.5762, 0.305, 0.576, 0.3462, 0.5759, 0.3874, 0.5762, 0.3033, 0.576, 0.3462, 0.5768, 0.1153, 0.5767, 0.1621, 0.576, 0.3462, 0.5754, 0.5303, 0.5756, 0.4668, 0.576, 0.3462, 0.5751, 0.6038, 0.5752, 0.577, 0.576, 0.3462, 0.7608, 0.7038, 0.7608, 0.7034, 0.8158, 0.6992, 0.8158, 0.6997, 0.7632, 0.02429, 0.7633, -0.003822, 0.8166, -0.005599, 0.8202, 0.02192, 0.7611, 0.6295, 0.7609, 0.6756, 0.8178, 0.6803, 0.8274, 0.6358, 0.7626, 0.1794, 0.763, 0.07039, 0.8294, 0.06682, 0.8196, 0.1786, 0.7729, 0.5486, 0.7725, 0.4363, 0.8295, 0.4332, 0.8263, 0.547, 0.7737, 0.7753, 0.7733, 0.6629, 0.8267, 0.6623, 0.8307, 0.7761, 0.7618, 0.406, 0.7622, 0.2917, 0.8156, 0.2922, 0.8152, 0.4076, 0.7632, 0.02538, 0.763, 0.07219, 0.8294, 0.06864, 0.8201, 0.02302, 0.7611, 0.6277, 0.7614, 0.5184, 0.8184, 0.5215, 0.8274, 0.634, 0.7608, 0.7034, 0.7609, 0.6745, 0.8178, 0.6792, 0.8158, 0.6992, 0.7633, -0.003822, 0.7633, -0.003454, 0.8166, -0.005227, 0.8166, -0.005599, 0.7609, 0.6756, 0.7608, 0.7038, 0.8158, 0.6997, 0.8178, 0.6803, 0.763, 0.07039, 0.7632, 0.02429, 0.8202, 0.02192, 0.8294, 0.06682, 0.7725, 0.4363, 0.7722, 0.3273, 0.8385, 0.321, 0.8295, 0.4332, 0.7733, 0.6629, 0.7729, 0.5486, 0.8263, 0.547, 0.8267, 0.6623, 0.7622, 0.2917, 0.7626, 0.1794, 0.8196, 0.1786, 0.8156, 0.2922, 0.7741, 0.8846, 0.7737, 0.7753, 0.8307, 0.7761, 0.8405, 0.8882, 0.7614, 0.5184, 0.7618, 0.406, 0.8152, 0.4076, 0.8184, 0.5215, 0.7633, -0.003454, 0.7632, 0.02538, 0.8201, 0.02302, 0.8166, -0.005227, 0.7609, 0.6745, 0.7611, 0.6277, 0.8274, 0.634, 0.8178, 0.6792, 0.8324, 0.7628, 0.8324, 0.7624, 0.8473, 0.7773, 0.8473, 0.7778, 0.8803, 0.7095, 0.8158, 0.6997, 0.8324, 0.7628, 0.8789, 0.7668, 0.8803, 0.709, 0.8803, 0.7095, 0.8789, 0.7668, 0.8789, 0.7664, 0.8158, 0.6992, 0.8803, 0.709, 0.8789, 0.7664, 0.8324, 0.7624, 0.8473, 0.7778, 0.8473, 0.7773, 0.8561, 0.8576, 0.8565, 0.8575, 0.8789, 0.7668, 0.8324, 0.7628, 0.8473, 0.7778, 0.8785, 0.7823, 0.8789, 0.7664, 0.8789, 0.7668, 0.8785, 0.7823, 0.8785, 0.7818, 0.8324, 0.7624, 0.8789, 0.7664, 0.8785, 0.7818, 0.8473, 0.7773, 0.8565, 0.8575, 0.8561, 0.8576, 0.8442, 0.9587, 0.8441, 0.9593, 0.8785, 0.7823, 0.8473, 0.7778, 0.8565, 0.8575, 0.8779, 0.8588, 0.8785, 0.7818, 0.8785, 0.7823, 0.8779, 0.8588, 0.8779, 0.8583, 0.8473, 0.7773, 0.8785, 0.7818, 0.8779, 0.8583, 0.8561, 0.8576, 0.8441, 0.9593, 0.8442, 0.9587, 0.8031, 0.9577, 0.8029, 0.9577, 0.8779, 0.8588, 0.8565, 0.8575, 0.8441, 0.9593, 0.8695, 1.008, 0.8779, 0.8583, 0.8779, 0.8588, 0.8695, 1.008, 0.8697, 1.008, 0.8561, 0.8576, 0.8779, 0.8583, 0.8697, 1.008, 0.8442, 0.9587, 0.8029, 0.9577, 0.8031, 0.9577, 0.7638, 0.9532, 0.7637, 0.9533, 0.8695, 1.008, 0.8441, 0.9593, 0.8029, 0.9577, 0.8035, 1.007, 0.8697, 1.008, 0.8695, 1.008, 0.8035, 1.007, 0.8037, 1.007, 0.8442, 0.9587, 0.8697, 1.008, 0.8037, 1.007, 0.8031, 0.9577, 0.7637, 0.9533, 0.7638, 0.9532, 0.7519, 0.9441, 0.7518, 0.9441, 0.8035, 1.007, 0.8029, 0.9577, 0.7637, 0.9533, 0.7632, 1.002, 0.8037, 1.007, 0.8035, 1.007, 0.7632, 1.002, 0.7633, 1.002, 0.8031, 0.9577, 0.8037, 1.007, 0.7633, 1.002, 0.7638, 0.9532, 0.7518, 0.9441, 0.7381, 0.903, 0.7214, 0.9351, 0.7513, 1.003, 0.7632, 1.002, 0.7637, 0.9533, 0.7518, 0.9441, 0.7513, 1.003, 0.7633, 1.002, 0.7632, 1.002, 0.7513, 1.003, 0.7514, 1.003, 0.7638, 0.9532, 0.7633, 1.002, 0.7514, 1.003, 0.7519, 0.9441, 0.8383, 0.02352, 0.8383, 0.05765, 0.6748, 0.05561, 0.6749, 0.02166, 0.8362, 0.6453, 0.8365, 0.5856, 0.673, 0.5814, 0.6728, 0.6407, 0.836, 0.6798, 0.836, 0.6795, 0.6726, 0.6747, 0.6726, 0.675, 0.8383, 0.05666, 0.8384, 0.02317, 0.6749, 0.02131, 0.6748, 0.05462, 0.8365, 0.5871, 0.8362, 0.6463, 0.6728, 0.6417, 0.673, 0.5829, 0.8378, 0.196, 0.8381, 0.1159, 0.6746, 0.1135, 0.6743, 0.1934, 0.837, 0.4061, 0.8367, 0.5069, 0.6732, 0.5029, 0.6736, 0.4025, 0.8378, 0.1979, 0.8374, 0.299, 0.674, 0.296, 0.6743, 0.1953, 0.837, 0.4039, 0.8374, 0.2969, 0.674, 0.2939, 0.6736, 0.4004, 0.8383, 0.05765, 0.8381, 0.1174, 0.6746, 0.115, 0.6748, 0.05561, 0.8365, 0.5856, 0.8367, 0.505, 0.6732, 0.5011, 0.673, 0.5814, 0.836, 0.6795, 0.8362, 0.6453, 0.6728, 0.6407, 0.6726, 0.6747, 0.8384, 0.02317, 0.8383, 0.02352, 0.6749, 0.02166, 0.6749, 0.02131, 0.8362, 0.6463, 0.836, 0.6798, 0.6726, 0.675, 0.6728, 0.6417, 0.8381, 0.1159, 0.8383, 0.05666, 0.6748, 0.05462, 0.6746, 0.1135, 0.8367, 0.5069, 0.8365, 0.5871, 0.673, 0.5829, 0.6732, 0.5029, 0.8374, 0.299, 0.837, 0.4061, 0.6736, 0.4025, 0.674, 0.296, 0.8374, 0.2969, 0.8378, 0.196, 0.6743, 0.1934, 0.674, 0.2939, 0.8381, 0.1174, 0.8378, 0.1979, 0.6743, 0.1953, 0.6746, 0.115, 0.8367, 0.505, 0.837, 0.4039, 0.6736, 0.4004, 0.6732, 0.5011, 0.6732, 0.6989, 0.6732, 0.6993, 0.6727, 0.7337, 0.6727, 0.7333, 0.6353, 0.02497, 0.6427, -0.00235, 0.6774, -0.002774, 0.6721, 0.02478, 0.6145, 0.6244, 0.633, 0.6698, 0.6698, 0.6715, 0.6567, 0.6258, 0.6348, 0.1783, 0.6164, 0.06962, 0.6586, 0.06984, 0.6715, 0.1786, 0.6524, 0.5516, 0.6447, 0.4404, 0.6815, 0.4392, 0.6871, 0.5507, 0.6459, 0.7765, 0.6528, 0.6648, 0.6875, 0.6642, 0.6826, 0.7761, 0.6413, 0.403, 0.6417, 0.2898, 0.6764, 0.2903, 0.676, 0.4039, 0.6353, 0.02606, 0.6164, 0.07141, 0.6586, 0.07163, 0.6721, 0.02586, 0.6145, 0.6226, 0.6336, 0.5144, 0.6704, 0.5155, 0.6567, 0.6241, 0.6233, 0.6965, 0.633, 0.6687, 0.6698, 0.6704, 0.6732, 0.6989, 0.6427, -0.00235, 0.6427, -0.001985, 0.6774, -0.002408, 0.6774, -0.002774, 0.633, 0.6698, 0.6233, 0.697, 0.6732, 0.6993, 0.6698, 0.6715, 0.6164, 0.06962, 0.6353, 0.02497, 0.6721, 0.02478, 0.6586, 0.06984, 0.6447, 0.4404, 0.6256, 0.3325, 0.6678, 0.331, 0.6815, 0.4392, 0.6528, 0.6648, 0.6524, 0.5516, 0.6871, 0.5507, 0.6875, 0.6642, 0.6417, 0.2898, 0.6348, 0.1783, 0.6715, 0.1786, 0.6764, 0.2903, 0.6276, 0.8854, 0.6459, 0.7765, 0.6826, 0.7761, 0.6697, 0.8852, 0.6336, 0.5144, 0.6413, 0.403, 0.676, 0.4039, 0.6704, 0.5155, 0.6427, -0.001985, 0.6353, 0.02606, 0.6721, 0.02586, 0.6774, -0.002408, 0.633, 0.6687, 0.6145, 0.6226, 0.6567, 0.6241, 0.6698, 0.6704, 0.6727, 0.7333, 0.6727, 0.7337, 0.7053, 0.8097, 0.7052, 0.8095, 0.6233, 0.6965, 0.6732, 0.6989, 0.6727, 0.7333, 0.6466, 0.7333, 0.6233, 0.697, 0.6233, 0.6965, 0.6466, 0.7333, 0.6466, 0.7336, 0.6732, 0.6993, 0.6233, 0.697, 0.6466, 0.7336, 0.6727, 0.7337, 0.7052, 0.8095, 0.7053, 0.8097, 0.7381, 0.903, 0.7381, 0.9028, 0.6466, 0.7333, 0.6727, 0.7333, 0.7052, 0.8095, 0.6886, 0.8413, 0.6466, 0.7336, 0.6466, 0.7333, 0.6886, 0.8413, 0.6887, 0.8415, 0.6727, 0.7337, 0.6466, 0.7336, 0.6887, 0.8415, 0.7053, 0.8097, 0.7519, 0.9441, 0.7381, 0.9028, 0.7381, 0.903, 0.7518, 0.9441, 0.6886, 0.8413, 0.7052, 0.8095, 0.7381, 0.9028, 0.7213, 0.9349, 0.6887, 0.8415, 0.6886, 0.8413, 0.7213, 0.9349, 0.7214, 0.9351, 0.7053, 0.8097, 0.6887, 0.8415, 0.7214, 0.9351, 0.7381, 0.903, 0.7513, 1.003, 0.7214, 0.9351, 0.7213, 0.9349, 0.7514, 1.003, 0.7514, 1.003, 0.7213, 0.9349, 0.7381, 0.9028, 0.7519, 0.9441])
me_circle_001.materials.append(mat_material_001)
me_circle_001.materials.append(mat_material_002)
me_circle_001.use_remesh_preserve_volume = False
me_circle_001.use_remesh_preserve_attributes = False
me_circle_001.use_mirror_vertex_groups = False
me_circle_001.update()

# ---- objects
ob_plane_002 = bpy.data.objects.new('Plane.002', me_plane_003)
ob_plane_001 = bpy.data.objects.new('Plane.001', me_plane_002)
ob_plane = bpy.data.objects.new('Plane', me_plane_001)
ob_circle = bpy.data.objects.new('Circle', me_circle_001)
ob_lamp = bpy.data.objects.new('Lamp', light_lamp)
ob_camera = bpy.data.objects.new('Camera', cam_camera)

# ---- transforms, parenting, visibility, modifiers, constraints
ob_plane_002.location = (-13.88, -4.622e-07, 14.73)
ob_plane_002.rotation_euler = (3.776e-08, -0.6752, -1.076e-07)
ob_plane_002.scale = (5.351, 5.351, 5.351)
ob_plane_002.lineart.crease_threshold = 0.0
ob_plane_001.location = (1.036, -10.14, 7.686)
ob_plane_001.rotation_euler = (-5.279, 1.873e-16, 0.1195)
ob_plane_001.scale = (4.048, 4.048, 4.048)
ob_plane_001.lineart.crease_threshold = 0.0
ob_plane.location = (0.0, 0.0, 0.0)
ob_plane.scale = (10.0, 10.0, 10.0)
ob_plane.lineart.crease_threshold = 0.0
ob_circle.location = (0.0, 0.0, 0.0)
ob_circle.lineart.crease_threshold = 0.0
_m = ob_circle.modifiers.new('Subsurf', 'SUBSURF')
_m.uv_smooth = 'PRESERVE_CORNERS'
_m.quality = 2
_m.levels = 3
_m.show_only_control_edges = False
ob_lamp.location = (6.223, 3.33, 5.904)
ob_lamp.rotation_euler = (1.079, 0.06185, 2.019)
ob_lamp.lock_rotations_4d = False
ob_lamp.empty_display_type = 'ARROWS'
ob_lamp.color = (0.0, 0.0, 0.0, 0.0)
ob_lamp.lineart.crease_threshold = 0.0
ob_camera.location = (6.499, -1.645, 7.555)
ob_camera.rotation_euler = (0.8573, 0.00936, 1.45)
ob_camera.lock_rotations_4d = False
ob_camera.empty_display_type = 'ARROWS'
ob_camera.color = (0.0, 0.0, 0.0, 0.0)
ob_camera.display_type = 'WIRE'
ob_camera.lineart.crease_threshold = 0.0

# ---- collection membership
col_collection_1.objects.link(ob_plane_002)
col_collection_1.objects.link(ob_plane_001)
col_collection_1.objects.link(ob_plane)
col_collection_1.objects.link(ob_circle)
col_collection_1.objects.link(ob_lamp)
col_collection_1.objects.link(ob_camera)

# ---- scene / render settings (as saved in the file)
scene.camera = ob_camera
scene.frame_start = 1; scene.frame_end = 250; scene.frame_set(2)
scene.render.engine = 'CYCLES'
scene.render.resolution_percentage = 50
scene.render.dither_intensity = 0.0
scene.cycles.use_denoising = False
scene.cycles.samples = 10
scene.cycles.sampling_pattern = 'TABULATED_SOBOL'
scene.cycles.light_sampling_threshold = 0.0
scene.cycles.use_adaptive_sampling = False
scene.cycles.use_light_tree = False
scene.cycles.blur_glossy = 0.0
scene.cycles.pixel_filter_type = 'GAUSSIAN'
scene.cycles.sample_clamp_indirect = 0.0
scene.view_settings.view_transform = 'Standard'
bpy.context.view_layer.update()
